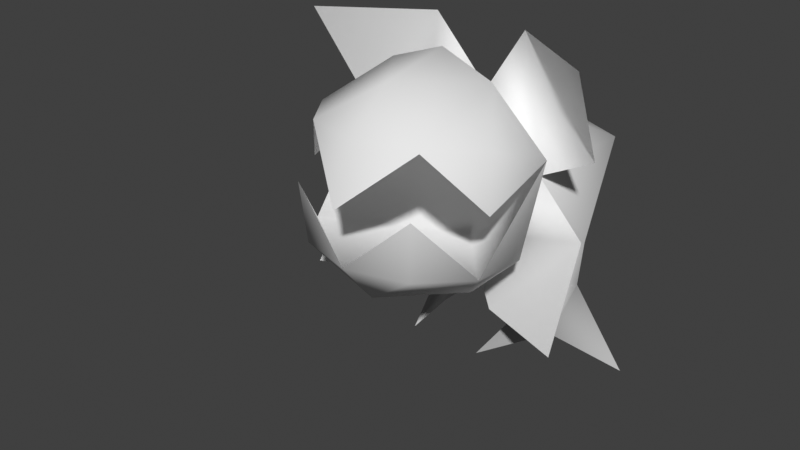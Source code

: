 # Source: enemy1.blend  (saved by Blender 4.0.36; exported with 4.5.12 LTS)
import bpy
from mathutils import Matrix  # noqa: F401  (used for matrix-valued properties, if any)

bpy.ops.wm.read_factory_settings(use_empty=True)
scene = bpy.context.scene
scene.name = 'Scene'

# ---- collections
col_collection = bpy.data.collections.new('Collection'); scene.collection.children.link(col_collection)

# ---- materials (node trees are filled in below, after node groups)
mat_materials_enemies_enemy1 = bpy.data.materials.new('materials/enemies/enemy1')

# ---- material node trees

# ---- world
world_world = bpy.data.worlds.new('World'); scene.world = world_world
world_world.use_nodes = True; world_world.node_tree.nodes.clear()
_N = world_world.node_tree.nodes; _L = world_world.node_tree.links
n0 = _N.new('ShaderNodeOutputWorld'); n0.name = 'World Output'; n0.location = (300, 300)
n1 = _N.new('ShaderNodeBackground'); n1.name = 'Background'; n1.location = (10, 300)
n1.inputs[0].default_value = (0.05088, 0.05088, 0.05088, 1.0)
_L.new(n1.outputs[0], n0.inputs[0])
n0.is_active_output = True
world_world.color = (0.05088, 0.05088, 0.05088)
world_world.use_sun_shadow = False
world_world.sun_shadow_jitter_overblur = 0.0

# ---- meshes
me_enemy1 = bpy.data.meshes.new('enemy1')
me_enemy1.from_pydata([(0.1857, -0.08422, 0.5028), (0.1502, -0.2618, 0.7962), (0.284, -0.2128, 0.6172), (0.2602, -0.2706, 0.3633), (0.1502, -0.3181, 0.2519), (0.2602, -0.4063, 0.6949), (0.2746, -0.4262, 0.5466), (0.2602, -0.4388, 0.3806), (0.1608, -0.5424, 0.709), (0.1743, -0.5882, 0.5614), (0.1608, -0.5749, 0.3947), (0.0, -0.4675, 0.8175), (0.0, -0.5944, 0.7144), (0.0, -0.6527, 0.5616), (0.0, -0.6269, 0.4001), (0.0, -0.5237, 0.2732), (0.0, -0.2573, 0.8511), (0.0, -0.06713, 0.6918), (0.0, -0.1267, 0.297), (0.0, 0.4245, 0.2008), (0.3671, -0.1302, 0.6057), (0.1335, -0.1056, 0.8809), (0.3592, -0.1499, 0.3949), (0.1296, -0.2024, 0.1405), (0.3948, -0.2861, 0.8828), (0.3843, -0.3098, 0.1517), (0.0, 0.2818, 0.5484), (0.1989, 0.2737, 0.5004), (0.2618, 0.04096, 0.286), (0.1471, 0.1464, 0.234), (0.0, 0.1484, 0.2653), (0.1534, -0.03686, 0.2411), (0.1347, 0.04878, 0.08684), (0.2097, 0.1115, 0.1049), (0.1303, 0.1785, 0.1098), (0.1282, -0.05436, 0.001257), (0.2702, 0.0614, 0.001257), (0.1218, 0.1565, 0.001257), (0.2076, -0.01229, 0.001257), (0.1063, -0.222, 0.001257), (0.4479, -0.0463, 0.001257), (0.0, -0.06713, 0.6918), (0.284, -0.2128, 0.6172), (0.2602, -0.4388, 0.3806), (0.2746, -0.4262, 0.5466), (0.1608, -0.5424, 0.709), (0.1743, -0.5882, 0.5614), (0.0, -0.5557, 0.7144), (0.0, -0.6527, 0.5616), (0.0, -0.6269, 0.4001), (0.0, -0.1267, 0.297)], [], [(17, 16, 1), (18, 0, 3), (0, 2, 3), (2, 1, 5), (4, 3, 7), (2, 5, 6), (18, 4, 15), (1, 11, 8), (4, 7, 10), (6, 5, 8), (1, 16, 11), (15, 4, 10), (8, 11, 12), (15, 10, 14), (8, 12, 13), (5, 1, 8), (10, 9, 14), (3, 2, 7), (10, 7, 9), (18, 30, 31), (19, 26, 27), (17, 2, 0), (0, 21, 17), (18, 23, 22), (21, 20, 24), (23, 25, 22), (17, 0, 27), (29, 27, 28), (26, 17, 27), (0, 28, 27), (0, 31, 28), (1, 2, 17), (29, 32, 31), (29, 30, 19), (18, 3, 4), (0, 20, 21), (18, 22, 0), (29, 19, 27), (0, 18, 31), (31, 30, 29), (32, 37, 35), (29, 33, 34), (28, 32, 33), (37, 38, 35), (33, 37, 34), (38, 32, 39), (33, 32, 38), (33, 38, 40), (29, 34, 32), (32, 34, 37), (29, 28, 33), (28, 31, 32), (37, 36, 38), (33, 36, 37), (35, 38, 39), (32, 35, 39), (36, 33, 40), (38, 36, 40), (50, 43, 42), (50, 49, 43), (42, 45, 41), (44, 45, 42), (45, 47, 41), (45, 48, 47), (43, 49, 46), (41, 50, 42)])
me_enemy1.polygons.foreach_set('use_smooth', [True] * 66)
_uv = me_enemy1.uv_layers.new(name='UVMap')
_uv.uv.foreach_set('vector', [0.1822, 0.9866, 0.04622, 0.8448, 0.2684, 0.8028, 0.9712, 0.8989, 0.7693, 0.9423, 0.7757, 0.8568, 0.7693, 0.9423, 0.6515, 0.9075, 0.7757, 0.8568, 0.6016, 0.8362, 0.2684, 0.8028, 0.4591, 0.7017, 0.862, 0.8308, 0.7757, 0.8568, 0.7329, 0.7985, 0.6016, 0.8362, 0.4591, 0.7017, 0.6647, 0.6612, 0.9712, 0.8989, 0.862, 0.8308, 0.9467, 0.7496, 0.2684, 0.8028, 0.04287, 0.6827, 0.3322, 0.5944, 0.862, 0.8308, 0.7329, 0.7985, 0.7849, 0.7406, 0.6647, 0.6612, 0.4591, 0.7017, 0.3322, 0.5944, 0.2684, 0.8028, 0.04622, 0.8448, 0.04287, 0.6827, 0.9467, 0.7496, 0.862, 0.8308, 0.7849, 0.7406, 0.3322, 0.5944, 0.04287, 0.6827, 0.08922, 0.5776, 0.9467, 0.7496, 0.7849, 0.7406, 0.8711, 0.6915, 0.3322, 0.5944, 0.08922, 0.5776, 0.1275, 0.5251, 0.4591, 0.7017, 0.2684, 0.8028, 0.3322, 0.5944, 0.7849, 0.7406, 0.6799, 0.7041, 0.8711, 0.6915, 0.7757, 0.8568, 0.6515, 0.9075, 0.7329, 0.7985, 0.7849, 0.7406, 0.7329, 0.7985, 0.6799, 0.7041, 0.9538, 0.6631, 0.805, 0.6734, 0.9387, 0.603, 0.03284, 0.1628, 0.4436, 0.02703, 0.4888, 0.1578, 0.1822, 0.9866, 0.6016, 0.8362, 0.6229, 0.9876, 0.06209, 0.4875, 0.3646, 0.3878, 0.3303, 0.4875, 0.3303, 0.4875, 0.3646, 0.3878, 0.03008, 0.3878, 0.3646, 0.3878, 0.03008, 0.3878, 0.204, 0.2728, 0.3646, 0.3878, 0.204, 0.2728, 0.03008, 0.3878, 0.9694, 0.02978, 0.8712, 0.2326, 0.4888, 0.1578, 0.398, 0.3311, 0.4888, 0.1578, 0.6283, 0.3378, 0.4436, 0.02703, 0.9694, 0.02978, 0.4888, 0.1578, 0.8712, 0.2326, 0.6283, 0.3378, 0.4888, 0.1578, 0.8712, 0.2326, 0.7729, 0.4058, 0.6283, 0.3378, 0.2684, 0.8028, 0.6016, 0.8362, 0.1822, 0.9866, 0.7927, 0.6133, 0.8492, 0.5475, 0.9387, 0.603, 0.7927, 0.6133, 0.805, 0.6734, 0.7157, 0.6576, 0.9712, 0.8989, 0.7757, 0.8568, 0.862, 0.8308, 0.06209, 0.4875, 0.03008, 0.3878, 0.3646, 0.3878, 0.3303, 0.4875, 0.03008, 0.3878, 0.06209, 0.4875, 0.398, 0.3311, 0.03284, 0.1628, 0.4888, 0.1578, 0.8712, 0.2326, 0.9408, 0.4045, 0.7729, 0.4058, 0.9387, 0.603, 0.805, 0.6734, 0.7927, 0.6133, 0.8492, 0.5475, 0.7515, 0.5212, 0.8758, 0.5094, 0.398, 0.3311, 0.4629, 0.4477, 0.3961, 0.4081, 0.6283, 0.3378, 0.5789, 0.4908, 0.4629, 0.4477, 0.7515, 0.5212, 0.8832, 0.4856, 0.8758, 0.5094, 0.7295, 0.4647, 0.7515, 0.5212, 0.6764, 0.497, 0.5024, 0.5668, 0.5789, 0.4908, 0.6151, 0.5978, 0.4629, 0.4477, 0.5789, 0.4908, 0.5024, 0.5668, 0.4629, 0.4477, 0.5024, 0.5668, 0.3737, 0.5548, 0.7927, 0.6133, 0.7498, 0.5658, 0.8492, 0.5475, 0.8492, 0.5475, 0.7498, 0.5658, 0.7515, 0.5212, 0.398, 0.3311, 0.6283, 0.3378, 0.4629, 0.4477, 0.6283, 0.3378, 0.7729, 0.4058, 0.5789, 0.4908, 0.7515, 0.5212, 0.8462, 0.4648, 0.8832, 0.4856, 0.7295, 0.4647, 0.8462, 0.4648, 0.7515, 0.5212, 0.8758, 0.5094, 0.8832, 0.4856, 0.9564, 0.5138, 0.8492, 0.5475, 0.8758, 0.5094, 0.9564, 0.5138, 0.8462, 0.4648, 0.7295, 0.4647, 0.8695, 0.4406, 0.8832, 0.4856, 0.8462, 0.4648, 0.8695, 0.4406, 0.1294, 0.01888, 0.1557, 0.04676, 0.1076, 0.05145, 0.1294, 0.01888, 0.2037, 0.03897, 0.1557, 0.04676, 0.1076, 0.05145, 0.09201, 0.07895, 0.0583, 0.04133, 0.1222, 0.06828, 0.09201, 0.07895, 0.1076, 0.05145, 0.09201, 0.07895, 0.07118, 0.0875, 0.0583, 0.04133, 0.09201, 0.07895, 0.08607, 0.09821, 0.07118, 0.0875, 0.1557, 0.04676, 0.2037, 0.03897, 0.1892, 0.05663, 0.0583, 0.04133, 0.1294, 0.01888, 0.1076, 0.05145])
me_enemy1.materials.append(mat_materials_enemies_enemy1)
me_enemy1.use_mirror_x = True
me_enemy1.update()
arm_enemy1_armature = bpy.data.armatures.new('enemy1_armature')  # bones are not reproduced

# ---- objects
ob_enemy1 = bpy.data.objects.new('enemy1', me_enemy1)
ob_enemy1_armature = bpy.data.objects.new('enemy1_armature', arm_enemy1_armature)

# ---- transforms, parenting, visibility, modifiers, constraints
ob_enemy1.parent = ob_enemy1_armature
ob_enemy1.location = (0.0, 0.0, 0.0)
ob_enemy1.use_mesh_mirror_x = True
_vg = ob_enemy1.vertex_groups.new(name='body')
_vg.add([0, 17, 18, 19, 26, 27, 29, 30, 41, 50], 1.0, 'REPLACE')
_vg = ob_enemy1.vertex_groups.new(name='upperjaw')
_vg.add([1, 2, 5, 6, 8, 11, 12, 13, 16, 20, 21, 24, 42, 44, 45, 47, 48], 1.0, 'REPLACE')
_vg = ob_enemy1.vertex_groups.new(name='lowerjaw')
_vg.add([3, 4, 7, 9, 10, 14, 15, 22, 23, 25, 43, 46, 49], 1.0, 'REPLACE')
_vg = ob_enemy1.vertex_groups.new(name='leg_R')
_vg = ob_enemy1.vertex_groups.new(name='leg_L')
_vg.add([28, 31, 32, 33, 34, 35, 36, 37, 38, 39, 40], 1.0, 'REPLACE')
_m = ob_enemy1.modifiers.new('Mirror', 'MIRROR')
_m.use_clip = True
_m = ob_enemy1.modifiers.new('Armature', 'ARMATURE')
_m.object = ob_enemy1_armature
ob_enemy1_armature.location = (0.0, 0.0, 0.0)
ob_enemy1_armature.show_in_front = True

# ---- collection membership
col_collection.objects.link(ob_enemy1)
col_collection.objects.link(ob_enemy1_armature)

# ---- scene / render settings (as saved in the file)
scene.frame_start = 1; scene.frame_end = 25; scene.frame_set(14)
scene.render.engine = 'BLENDER_EEVEE_NEXT'
scene.render.fps = 30
scene.cycles.sampling_pattern = 'TABULATED_SOBOL'
scene.view_settings.view_transform = 'Standard'
bpy.context.view_layer.update()

# ---- added for rendering (the .blend has no active camera and no usable light): camera, sun
cam_auto = bpy.data.cameras.new('AutoCamera')
cam_auto.lens = 50.0
cam_auto.sensor_width = 36.0
cam_auto.clip_end = 1000.0
ob_auto_camera = bpy.data.objects.new('AutoCamera', cam_auto)
scene.collection.objects.link(ob_auto_camera)
ob_auto_camera.location = (1.56138, -2.28929, 1.68116)
ob_auto_camera.rotation_euler = (1.09748, -7.21219e-08, 0.694738)
scene.camera = ob_auto_camera
light_auto_sun = bpy.data.lights.new('AutoSun', 'SUN')
light_auto_sun.energy = 3.0
light_auto_sun.angle = 0.0523599
ob_auto_sun = bpy.data.objects.new('AutoSun', light_auto_sun)
scene.collection.objects.link(ob_auto_sun)
ob_auto_sun.rotation_euler = (0.872665, 0.174533, 0.523599)
bpy.context.view_layer.update()

